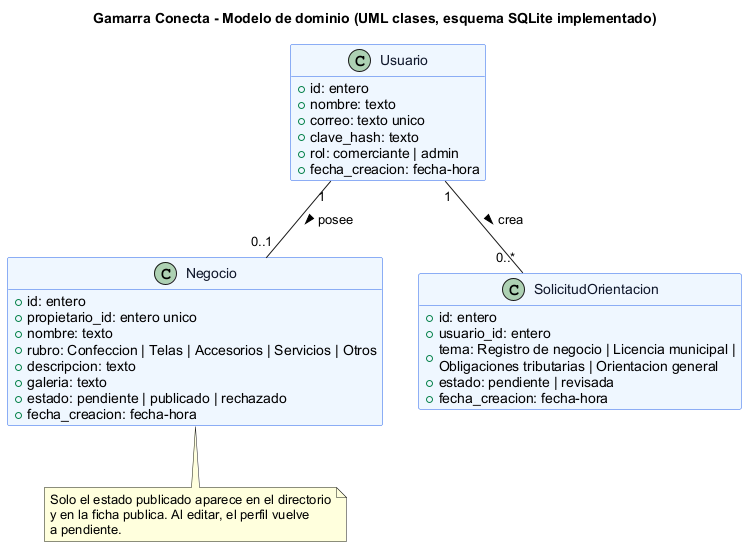

The diagram above was rendered by PlantUML. Its source (embedded in the PNG):
@startuml
title Gamarra Conecta - Modelo de dominio (UML clases, esquema SQLite implementado)
skinparam backgroundColor #FFFFFF
skinparam shadowing false
skinparam defaultFontName Arial
skinparam class {
  BackgroundColor #EFF6FF
  BorderColor #2563EB
  FontColor #0F172A
}
hide methods
class Usuario {
  +id: entero
  +nombre: texto
  +correo: texto unico
  +clave_hash: texto
  +rol: comerciante | admin
  +fecha_creacion: fecha-hora
}
class Negocio {
  +id: entero
  +propietario_id: entero unico
  +nombre: texto
  +rubro: Confeccion | Telas | Accesorios | Servicios | Otros
  +descripcion: texto
  +galeria: texto
  +estado: pendiente | publicado | rechazado
  +fecha_creacion: fecha-hora
}
class SolicitudOrientacion {
  +id: entero
  +usuario_id: entero
  +tema: Registro de negocio | Licencia municipal |\nObligaciones tributarias | Orientacion general
  +detalle: texto (hasta 1000 caracteres)
  +estado: pendiente | revisada
  +fecha_creacion: fecha-hora
}
Usuario "1" -- "0..1" Negocio : posee >
Usuario "1" -- "0..*" SolicitudOrientacion : crea >
note bottom of Negocio
  Solo el estado publicado aparece en el directorio
  y en la ficha publica. Al editar, el perfil vuelve
  a pendiente.
end note
@enduml